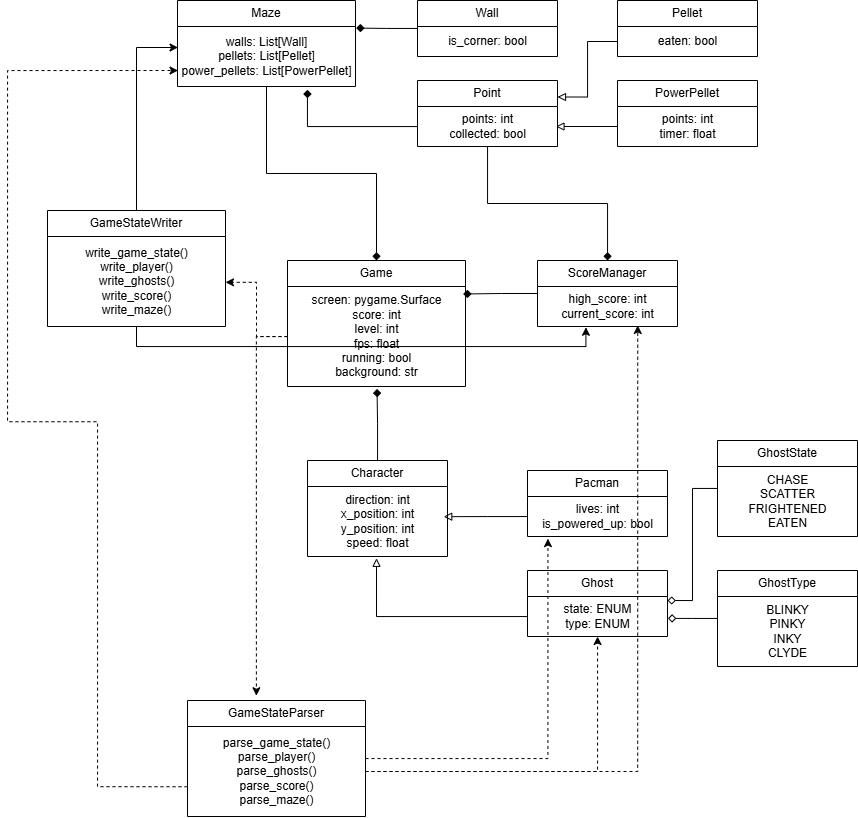

The diagram above was exported from draw.io. Its source (the exported page's mxGraphModel, read from the mxfile embedded in the PNG):
<mxGraphModel dx="1645" dy="1191" grid="1" gridSize="10" guides="1" tooltips="1" connect="1" arrows="1" fold="1" page="1" pageScale="1" pageWidth="850" pageHeight="1100" math="0" shadow="0">
  <root>
    <mxCell id="0" />
    <mxCell id="1" parent="0" />
    <object label="Character" sprite="Sprite&#10;" id="loDcCr6v0YXGiCEjJHKg-1">
      <mxCell style="swimlane;fontStyle=0;childLayout=stackLayout;horizontal=1;startSize=26;fillColor=none;horizontalStack=0;resizeParent=1;resizeParentMax=0;resizeLast=0;collapsible=1;marginBottom=0;whiteSpace=wrap;html=1;" parent="1" vertex="1">
        <mxGeometry x="160" y="490" width="140" height="96" as="geometry">
          <mxRectangle x="200" y="270" width="90" height="30" as="alternateBounds" />
        </mxGeometry>
      </mxCell>
    </object>
    <mxCell id="EaLQD3imPwihnquRC-yy-1" value="&lt;div&gt;direction: int&lt;/div&gt;x_position: int&lt;div&gt;y_position: int&lt;/div&gt;&lt;div&gt;speed: float&lt;/div&gt;" style="text;html=1;align=center;verticalAlign=middle;resizable=0;points=[];autosize=1;strokeColor=none;fillColor=none;" parent="loDcCr6v0YXGiCEjJHKg-1" vertex="1">
      <mxGeometry y="26" width="140" height="70" as="geometry" />
    </mxCell>
    <object label="Pacman" sprite="Sprite&#10;" id="EaLQD3imPwihnquRC-yy-2">
      <mxCell style="swimlane;fontStyle=0;childLayout=stackLayout;horizontal=1;startSize=26;fillColor=none;horizontalStack=0;resizeParent=1;resizeParentMax=0;resizeLast=0;collapsible=1;marginBottom=0;whiteSpace=wrap;html=1;" parent="1" vertex="1">
        <mxGeometry x="380" y="500" width="140" height="66" as="geometry">
          <mxRectangle x="200" y="270" width="90" height="30" as="alternateBounds" />
        </mxGeometry>
      </mxCell>
    </object>
    <mxCell id="EaLQD3imPwihnquRC-yy-3" value="lives: int&lt;div&gt;is_powered_up: bool&lt;/div&gt;" style="text;html=1;align=center;verticalAlign=middle;resizable=0;points=[];autosize=1;strokeColor=none;fillColor=none;" parent="EaLQD3imPwihnquRC-yy-2" vertex="1">
      <mxGeometry y="26" width="140" height="40" as="geometry" />
    </mxCell>
    <object label="Ghost" sprite="Sprite&#10;" id="EaLQD3imPwihnquRC-yy-4">
      <mxCell style="swimlane;fontStyle=0;childLayout=stackLayout;horizontal=1;startSize=26;fillColor=none;horizontalStack=0;resizeParent=1;resizeParentMax=0;resizeLast=0;collapsible=1;marginBottom=0;whiteSpace=wrap;html=1;" parent="1" vertex="1">
        <mxGeometry x="380" y="600" width="140" height="66" as="geometry">
          <mxRectangle x="200" y="270" width="90" height="30" as="alternateBounds" />
        </mxGeometry>
      </mxCell>
    </object>
    <mxCell id="EaLQD3imPwihnquRC-yy-5" value="state: ENUM&lt;div&gt;type: ENUM&lt;/div&gt;" style="text;html=1;align=center;verticalAlign=middle;resizable=0;points=[];autosize=1;strokeColor=none;fillColor=none;" parent="EaLQD3imPwihnquRC-yy-4" vertex="1">
      <mxGeometry y="26" width="140" height="40" as="geometry" />
    </mxCell>
    <mxCell id="EaLQD3imPwihnquRC-yy-8" style="edgeStyle=orthogonalEdgeStyle;rounded=0;orthogonalLoop=1;jettySize=auto;html=1;entryX=0.493;entryY=1.026;entryDx=0;entryDy=0;entryPerimeter=0;endArrow=block;endFill=0;" parent="1" source="EaLQD3imPwihnquRC-yy-5" target="EaLQD3imPwihnquRC-yy-1" edge="1">
      <mxGeometry relative="1" as="geometry" />
    </mxCell>
    <object label="Maze" sprite="Sprite&#10;" id="EaLQD3imPwihnquRC-yy-10">
      <mxCell style="swimlane;fontStyle=0;childLayout=stackLayout;horizontal=1;startSize=26;fillColor=none;horizontalStack=0;resizeParent=1;resizeParentMax=0;resizeLast=0;collapsible=1;marginBottom=0;whiteSpace=wrap;html=1;" parent="1" vertex="1">
        <mxGeometry x="30" y="30" width="178" height="86" as="geometry">
          <mxRectangle x="200" y="270" width="90" height="30" as="alternateBounds" />
        </mxGeometry>
      </mxCell>
    </object>
    <mxCell id="EaLQD3imPwihnquRC-yy-11" value="walls: List[Wall]&lt;div&gt;pellets: List[Pellet]&lt;/div&gt;&lt;div&gt;power_pellets: List[PowerPellet]&lt;/div&gt;" style="text;html=1;align=center;verticalAlign=middle;resizable=0;points=[];autosize=1;strokeColor=none;fillColor=none;" parent="EaLQD3imPwihnquRC-yy-10" vertex="1">
      <mxGeometry y="26" width="178" height="60" as="geometry" />
    </mxCell>
    <object label="Wall" sprite="Sprite&#10;" id="EaLQD3imPwihnquRC-yy-12">
      <mxCell style="swimlane;fontStyle=0;childLayout=stackLayout;horizontal=1;startSize=26;fillColor=none;horizontalStack=0;resizeParent=1;resizeParentMax=0;resizeLast=0;collapsible=1;marginBottom=0;whiteSpace=wrap;html=1;" parent="1" vertex="1">
        <mxGeometry x="270" y="30" width="140" height="56" as="geometry">
          <mxRectangle x="200" y="270" width="90" height="30" as="alternateBounds" />
        </mxGeometry>
      </mxCell>
    </object>
    <mxCell id="EaLQD3imPwihnquRC-yy-13" value="is_corner: bool" style="text;html=1;align=center;verticalAlign=middle;resizable=0;points=[];autosize=1;strokeColor=none;fillColor=none;" parent="EaLQD3imPwihnquRC-yy-12" vertex="1">
      <mxGeometry y="26" width="140" height="30" as="geometry" />
    </mxCell>
    <mxCell id="EaLQD3imPwihnquRC-yy-14" style="edgeStyle=orthogonalEdgeStyle;rounded=0;orthogonalLoop=1;jettySize=auto;html=1;entryX=1.004;entryY=0.026;entryDx=0;entryDy=0;entryPerimeter=0;endArrow=diamond;endFill=1;" parent="1" source="EaLQD3imPwihnquRC-yy-12" target="EaLQD3imPwihnquRC-yy-11" edge="1">
      <mxGeometry relative="1" as="geometry" />
    </mxCell>
    <object label="PowerPellet" sprite="Sprite&#10;" id="EaLQD3imPwihnquRC-yy-15">
      <mxCell style="swimlane;fontStyle=0;childLayout=stackLayout;horizontal=1;startSize=26;fillColor=none;horizontalStack=0;resizeParent=1;resizeParentMax=0;resizeLast=0;collapsible=1;marginBottom=0;whiteSpace=wrap;html=1;" parent="1" vertex="1">
        <mxGeometry x="470" y="110" width="140" height="66" as="geometry">
          <mxRectangle x="200" y="270" width="90" height="30" as="alternateBounds" />
        </mxGeometry>
      </mxCell>
    </object>
    <mxCell id="EaLQD3imPwihnquRC-yy-16" value="&lt;div&gt;points: int&lt;/div&gt;&lt;div&gt;timer: float&lt;/div&gt;" style="text;html=1;align=center;verticalAlign=middle;resizable=0;points=[];autosize=1;strokeColor=none;fillColor=none;" parent="EaLQD3imPwihnquRC-yy-15" vertex="1">
      <mxGeometry y="26" width="140" height="40" as="geometry" />
    </mxCell>
    <object label="Pellet" sprite="Sprite&#10;" id="EaLQD3imPwihnquRC-yy-18">
      <mxCell style="swimlane;fontStyle=0;childLayout=stackLayout;horizontal=1;startSize=26;fillColor=none;horizontalStack=0;resizeParent=1;resizeParentMax=0;resizeLast=0;collapsible=1;marginBottom=0;whiteSpace=wrap;html=1;" parent="1" vertex="1">
        <mxGeometry x="470" y="30" width="140" height="56" as="geometry">
          <mxRectangle x="200" y="270" width="90" height="30" as="alternateBounds" />
        </mxGeometry>
      </mxCell>
    </object>
    <mxCell id="EaLQD3imPwihnquRC-yy-19" value="&lt;div&gt;eaten: bool&lt;/div&gt;" style="text;html=1;align=center;verticalAlign=middle;resizable=0;points=[];autosize=1;strokeColor=none;fillColor=none;" parent="EaLQD3imPwihnquRC-yy-18" vertex="1">
      <mxGeometry y="26" width="140" height="30" as="geometry" />
    </mxCell>
    <object label="Point" sprite="Sprite&#10;" id="EaLQD3imPwihnquRC-yy-22">
      <mxCell style="swimlane;fontStyle=0;childLayout=stackLayout;horizontal=1;startSize=26;fillColor=none;horizontalStack=0;resizeParent=1;resizeParentMax=0;resizeLast=0;collapsible=1;marginBottom=0;whiteSpace=wrap;html=1;" parent="1" vertex="1">
        <mxGeometry x="270" y="110" width="140" height="66" as="geometry">
          <mxRectangle x="200" y="270" width="90" height="30" as="alternateBounds" />
        </mxGeometry>
      </mxCell>
    </object>
    <mxCell id="EaLQD3imPwihnquRC-yy-23" value="points: int&lt;div&gt;collected: bool&lt;/div&gt;" style="text;html=1;align=center;verticalAlign=middle;resizable=0;points=[];autosize=1;strokeColor=none;fillColor=none;" parent="EaLQD3imPwihnquRC-yy-22" vertex="1">
      <mxGeometry y="26" width="140" height="40" as="geometry" />
    </mxCell>
    <mxCell id="EaLQD3imPwihnquRC-yy-26" style="edgeStyle=orthogonalEdgeStyle;rounded=0;orthogonalLoop=1;jettySize=auto;html=1;entryX=1;entryY=0.25;entryDx=0;entryDy=0;endArrow=block;endFill=0;" parent="1" source="EaLQD3imPwihnquRC-yy-19" target="EaLQD3imPwihnquRC-yy-22" edge="1">
      <mxGeometry relative="1" as="geometry" />
    </mxCell>
    <mxCell id="EaLQD3imPwihnquRC-yy-27" style="edgeStyle=orthogonalEdgeStyle;rounded=0;orthogonalLoop=1;jettySize=auto;html=1;entryX=0.989;entryY=0.5;entryDx=0;entryDy=0;entryPerimeter=0;endArrow=block;endFill=0;" parent="1" source="EaLQD3imPwihnquRC-yy-16" target="EaLQD3imPwihnquRC-yy-23" edge="1">
      <mxGeometry relative="1" as="geometry" />
    </mxCell>
    <object label="Game" sprite="Sprite&#10;" id="EaLQD3imPwihnquRC-yy-28">
      <mxCell style="swimlane;fontStyle=0;childLayout=stackLayout;horizontal=1;startSize=26;fillColor=none;horizontalStack=0;resizeParent=1;resizeParentMax=0;resizeLast=0;collapsible=1;marginBottom=0;whiteSpace=wrap;html=1;" parent="1" vertex="1">
        <mxGeometry x="140" y="290" width="178" height="126" as="geometry">
          <mxRectangle x="200" y="270" width="90" height="30" as="alternateBounds" />
        </mxGeometry>
      </mxCell>
    </object>
    <mxCell id="EaLQD3imPwihnquRC-yy-29" value="screen: pygame.Surface&lt;div&gt;score: int&lt;/div&gt;&lt;div&gt;level: int&lt;/div&gt;&lt;div&gt;fps: float&lt;/div&gt;&lt;div&gt;running: bool&lt;/div&gt;&lt;div&gt;background: str&lt;/div&gt;" style="text;html=1;align=center;verticalAlign=middle;resizable=0;points=[];autosize=1;strokeColor=none;fillColor=none;" parent="EaLQD3imPwihnquRC-yy-28" vertex="1">
      <mxGeometry y="26" width="178" height="100" as="geometry" />
    </mxCell>
    <object label="ScoreManager" sprite="Sprite&#10;" id="EaLQD3imPwihnquRC-yy-30">
      <mxCell style="swimlane;fontStyle=0;childLayout=stackLayout;horizontal=1;startSize=26;fillColor=none;horizontalStack=0;resizeParent=1;resizeParentMax=0;resizeLast=0;collapsible=1;marginBottom=0;whiteSpace=wrap;html=1;" parent="1" vertex="1">
        <mxGeometry x="390" y="290" width="140" height="66" as="geometry">
          <mxRectangle x="200" y="270" width="90" height="30" as="alternateBounds" />
        </mxGeometry>
      </mxCell>
    </object>
    <mxCell id="EaLQD3imPwihnquRC-yy-31" value="high_score: int&lt;div&gt;current_score: int&lt;/div&gt;" style="text;html=1;align=center;verticalAlign=middle;resizable=0;points=[];autosize=1;strokeColor=none;fillColor=none;" parent="EaLQD3imPwihnquRC-yy-30" vertex="1">
      <mxGeometry y="26" width="140" height="40" as="geometry" />
    </mxCell>
    <mxCell id="EaLQD3imPwihnquRC-yy-32" style="edgeStyle=orthogonalEdgeStyle;rounded=0;orthogonalLoop=1;jettySize=auto;html=1;entryX=0.987;entryY=0.075;entryDx=0;entryDy=0;entryPerimeter=0;endArrow=diamond;endFill=1;" parent="1" source="EaLQD3imPwihnquRC-yy-30" target="EaLQD3imPwihnquRC-yy-29" edge="1">
      <mxGeometry relative="1" as="geometry" />
    </mxCell>
    <mxCell id="EaLQD3imPwihnquRC-yy-36" style="edgeStyle=orthogonalEdgeStyle;rounded=0;orthogonalLoop=1;jettySize=auto;html=1;entryX=0.5;entryY=0;entryDx=0;entryDy=0;endArrow=diamond;endFill=1;" parent="1" source="EaLQD3imPwihnquRC-yy-11" target="EaLQD3imPwihnquRC-yy-28" edge="1">
      <mxGeometry relative="1" as="geometry" />
    </mxCell>
    <mxCell id="EaLQD3imPwihnquRC-yy-37" style="edgeStyle=orthogonalEdgeStyle;rounded=0;orthogonalLoop=1;jettySize=auto;html=1;endArrow=diamond;endFill=1;" parent="1" source="EaLQD3imPwihnquRC-yy-23" target="EaLQD3imPwihnquRC-yy-30" edge="1">
      <mxGeometry relative="1" as="geometry" />
    </mxCell>
    <mxCell id="EaLQD3imPwihnquRC-yy-38" style="edgeStyle=orthogonalEdgeStyle;rounded=0;orthogonalLoop=1;jettySize=auto;html=1;entryX=0.973;entryY=0.431;entryDx=0;entryDy=0;entryPerimeter=0;endArrow=block;endFill=0;" parent="1" source="EaLQD3imPwihnquRC-yy-3" target="EaLQD3imPwihnquRC-yy-1" edge="1">
      <mxGeometry relative="1" as="geometry" />
    </mxCell>
    <mxCell id="EaLQD3imPwihnquRC-yy-39" style="edgeStyle=orthogonalEdgeStyle;rounded=0;orthogonalLoop=1;jettySize=auto;html=1;entryX=0.503;entryY=1.024;entryDx=0;entryDy=0;entryPerimeter=0;endArrow=diamond;endFill=1;" parent="1" source="loDcCr6v0YXGiCEjJHKg-1" target="EaLQD3imPwihnquRC-yy-29" edge="1">
      <mxGeometry relative="1" as="geometry" />
    </mxCell>
    <object label="GhostType" sprite="Sprite&#10;" id="EaLQD3imPwihnquRC-yy-42">
      <mxCell style="swimlane;fontStyle=0;childLayout=stackLayout;horizontal=1;startSize=26;fillColor=none;horizontalStack=0;resizeParent=1;resizeParentMax=0;resizeLast=0;collapsible=1;marginBottom=0;whiteSpace=wrap;html=1;" parent="1" vertex="1">
        <mxGeometry x="570" y="600" width="140" height="96" as="geometry">
          <mxRectangle x="200" y="270" width="90" height="30" as="alternateBounds" />
        </mxGeometry>
      </mxCell>
    </object>
    <mxCell id="EaLQD3imPwihnquRC-yy-43" value="&lt;div&gt;BLINKY&lt;/div&gt;&lt;div&gt;PINKY&lt;/div&gt;&lt;div&gt;INKY&lt;/div&gt;&lt;div&gt;CLYDE&lt;/div&gt;" style="text;html=1;align=center;verticalAlign=middle;resizable=0;points=[];autosize=1;strokeColor=none;fillColor=none;" parent="EaLQD3imPwihnquRC-yy-42" vertex="1">
      <mxGeometry y="26" width="140" height="70" as="geometry" />
    </mxCell>
    <mxCell id="EaLQD3imPwihnquRC-yy-44" style="edgeStyle=orthogonalEdgeStyle;rounded=0;orthogonalLoop=1;jettySize=auto;html=1;entryX=1.003;entryY=0.547;entryDx=0;entryDy=0;entryPerimeter=0;endArrow=diamond;endFill=0;" parent="1" source="EaLQD3imPwihnquRC-yy-42" target="EaLQD3imPwihnquRC-yy-5" edge="1">
      <mxGeometry relative="1" as="geometry" />
    </mxCell>
    <object label="GhostState" sprite="Sprite&#10;" id="EaLQD3imPwihnquRC-yy-45">
      <mxCell style="swimlane;fontStyle=0;childLayout=stackLayout;horizontal=1;startSize=26;fillColor=none;horizontalStack=0;resizeParent=1;resizeParentMax=0;resizeLast=0;collapsible=1;marginBottom=0;whiteSpace=wrap;html=1;" parent="1" vertex="1">
        <mxGeometry x="570" y="470" width="140" height="96" as="geometry">
          <mxRectangle x="200" y="270" width="90" height="30" as="alternateBounds" />
        </mxGeometry>
      </mxCell>
    </object>
    <mxCell id="EaLQD3imPwihnquRC-yy-46" value="&lt;div&gt;CHASE&lt;/div&gt;&lt;div&gt;SCATTER&lt;/div&gt;&lt;div&gt;FRIGHTENED&lt;/div&gt;&lt;div&gt;EATEN&lt;/div&gt;" style="text;html=1;align=center;verticalAlign=middle;resizable=0;points=[];autosize=1;strokeColor=none;fillColor=none;" parent="EaLQD3imPwihnquRC-yy-45" vertex="1">
      <mxGeometry y="26" width="140" height="70" as="geometry" />
    </mxCell>
    <mxCell id="EaLQD3imPwihnquRC-yy-47" style="edgeStyle=orthogonalEdgeStyle;rounded=0;orthogonalLoop=1;jettySize=auto;html=1;entryX=1;entryY=0.1;entryDx=0;entryDy=0;entryPerimeter=0;endArrow=diamond;endFill=0;" parent="1" source="EaLQD3imPwihnquRC-yy-45" target="EaLQD3imPwihnquRC-yy-5" edge="1">
      <mxGeometry relative="1" as="geometry" />
    </mxCell>
    <mxCell id="89j0hLXFsAPgCbw5CUXt-6" style="edgeStyle=orthogonalEdgeStyle;rounded=0;orthogonalLoop=1;jettySize=auto;html=1;entryX=0.73;entryY=1.055;entryDx=0;entryDy=0;entryPerimeter=0;endArrow=diamond;endFill=1;" parent="1" source="EaLQD3imPwihnquRC-yy-23" target="EaLQD3imPwihnquRC-yy-11" edge="1">
      <mxGeometry relative="1" as="geometry" />
    </mxCell>
    <object label="GameStateWriter" sprite="Sprite&#10;" id="grZ6RoQ8iy8TYo9ePUY2-11">
      <mxCell style="swimlane;fontStyle=0;childLayout=stackLayout;horizontal=1;startSize=26;fillColor=none;horizontalStack=0;resizeParent=1;resizeParentMax=0;resizeLast=0;collapsible=1;marginBottom=0;whiteSpace=wrap;html=1;" vertex="1" parent="1">
        <mxGeometry x="-100" y="240" width="178" height="116" as="geometry">
          <mxRectangle x="200" y="270" width="90" height="30" as="alternateBounds" />
        </mxGeometry>
      </mxCell>
    </object>
    <mxCell id="grZ6RoQ8iy8TYo9ePUY2-12" value="write_game_state()&lt;div&gt;write_player()&lt;/div&gt;&lt;div&gt;write_ghosts()&lt;/div&gt;&lt;div&gt;write_score()&lt;/div&gt;&lt;div&gt;write_maze()&lt;/div&gt;" style="text;html=1;align=center;verticalAlign=middle;resizable=0;points=[];autosize=1;strokeColor=none;fillColor=none;" vertex="1" parent="grZ6RoQ8iy8TYo9ePUY2-11">
      <mxGeometry y="26" width="178" height="90" as="geometry" />
    </mxCell>
    <object label="GameStateParser" sprite="Sprite&#10;" id="grZ6RoQ8iy8TYo9ePUY2-13">
      <mxCell style="swimlane;fontStyle=0;childLayout=stackLayout;horizontal=1;startSize=26;fillColor=none;horizontalStack=0;resizeParent=1;resizeParentMax=0;resizeLast=0;collapsible=1;marginBottom=0;whiteSpace=wrap;html=1;" vertex="1" parent="1">
        <mxGeometry x="40" y="730" width="178" height="116" as="geometry">
          <mxRectangle x="200" y="270" width="90" height="30" as="alternateBounds" />
        </mxGeometry>
      </mxCell>
    </object>
    <mxCell id="grZ6RoQ8iy8TYo9ePUY2-14" value="parse_game_state()&lt;div&gt;parse_player()&lt;/div&gt;&lt;div&gt;parse_ghosts()&lt;/div&gt;&lt;div&gt;parse_score()&lt;/div&gt;&lt;div&gt;parse_maze()&lt;/div&gt;" style="text;html=1;align=center;verticalAlign=middle;resizable=0;points=[];autosize=1;strokeColor=none;fillColor=none;" vertex="1" parent="grZ6RoQ8iy8TYo9ePUY2-13">
      <mxGeometry y="26" width="178" height="90" as="geometry" />
    </mxCell>
    <mxCell id="grZ6RoQ8iy8TYo9ePUY2-16" style="edgeStyle=orthogonalEdgeStyle;rounded=0;orthogonalLoop=1;jettySize=auto;html=1;entryX=1;entryY=0.509;entryDx=0;entryDy=0;entryPerimeter=0;dashed=1;" edge="1" parent="1" source="EaLQD3imPwihnquRC-yy-29" target="grZ6RoQ8iy8TYo9ePUY2-12">
      <mxGeometry relative="1" as="geometry" />
    </mxCell>
    <mxCell id="grZ6RoQ8iy8TYo9ePUY2-19" style="edgeStyle=orthogonalEdgeStyle;rounded=0;orthogonalLoop=1;jettySize=auto;html=1;entryX=0.387;entryY=-0.041;entryDx=0;entryDy=0;entryPerimeter=0;dashed=1;" edge="1" parent="1" source="EaLQD3imPwihnquRC-yy-29" target="grZ6RoQ8iy8TYo9ePUY2-13">
      <mxGeometry relative="1" as="geometry">
        <Array as="points">
          <mxPoint x="109" y="366" />
        </Array>
      </mxGeometry>
    </mxCell>
    <mxCell id="grZ6RoQ8iy8TYo9ePUY2-20" style="edgeStyle=orthogonalEdgeStyle;rounded=0;orthogonalLoop=1;jettySize=auto;html=1;dashed=1;" edge="1" parent="1" source="grZ6RoQ8iy8TYo9ePUY2-14" target="EaLQD3imPwihnquRC-yy-5">
      <mxGeometry relative="1" as="geometry" />
    </mxCell>
    <mxCell id="grZ6RoQ8iy8TYo9ePUY2-22" style="edgeStyle=orthogonalEdgeStyle;rounded=0;orthogonalLoop=1;jettySize=auto;html=1;entryX=0.146;entryY=1.053;entryDx=0;entryDy=0;entryPerimeter=0;dashed=1;" edge="1" parent="1" source="grZ6RoQ8iy8TYo9ePUY2-13" target="EaLQD3imPwihnquRC-yy-3">
      <mxGeometry relative="1" as="geometry" />
    </mxCell>
    <mxCell id="grZ6RoQ8iy8TYo9ePUY2-24" style="edgeStyle=orthogonalEdgeStyle;rounded=0;orthogonalLoop=1;jettySize=auto;html=1;entryX=0.346;entryY=1.019;entryDx=0;entryDy=0;entryPerimeter=0;" edge="1" parent="1" source="grZ6RoQ8iy8TYo9ePUY2-12" target="EaLQD3imPwihnquRC-yy-31">
      <mxGeometry relative="1" as="geometry">
        <Array as="points">
          <mxPoint x="-11" y="376" />
          <mxPoint x="438" y="376" />
        </Array>
      </mxGeometry>
    </mxCell>
    <mxCell id="grZ6RoQ8iy8TYo9ePUY2-25" style="edgeStyle=orthogonalEdgeStyle;rounded=0;orthogonalLoop=1;jettySize=auto;html=1;entryX=0.716;entryY=0.973;entryDx=0;entryDy=0;entryPerimeter=0;dashed=1;" edge="1" parent="1" source="grZ6RoQ8iy8TYo9ePUY2-14" target="EaLQD3imPwihnquRC-yy-31">
      <mxGeometry relative="1" as="geometry" />
    </mxCell>
    <mxCell id="grZ6RoQ8iy8TYo9ePUY2-28" style="edgeStyle=orthogonalEdgeStyle;rounded=0;orthogonalLoop=1;jettySize=auto;html=1;entryX=0.003;entryY=0.35;entryDx=0;entryDy=0;entryPerimeter=0;" edge="1" parent="1" source="grZ6RoQ8iy8TYo9ePUY2-11" target="EaLQD3imPwihnquRC-yy-11">
      <mxGeometry relative="1" as="geometry" />
    </mxCell>
    <mxCell id="grZ6RoQ8iy8TYo9ePUY2-29" style="edgeStyle=orthogonalEdgeStyle;rounded=0;orthogonalLoop=1;jettySize=auto;html=1;entryX=0.003;entryY=0.48;entryDx=0;entryDy=0;entryPerimeter=0;dashed=1;" edge="1" parent="1">
      <mxGeometry relative="1" as="geometry">
        <mxPoint x="40" y="816.2285714285715" as="sourcePoint" />
        <mxPoint x="30.533999999999878" y="100.00000000000007" as="targetPoint" />
        <Array as="points">
          <mxPoint x="-50" y="816.2" />
          <mxPoint x="-50" y="451.2" />
          <mxPoint x="-140" y="451.2" />
          <mxPoint x="-140" y="100.2" />
        </Array>
      </mxGeometry>
    </mxCell>
  </root>
</mxGraphModel>